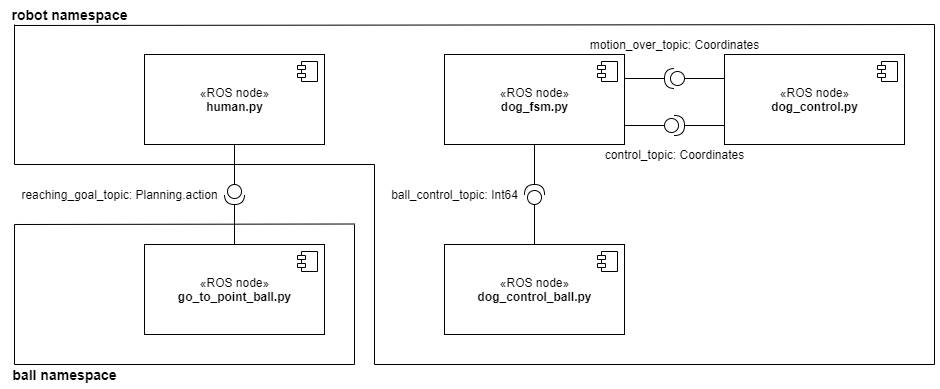

The diagram above was exported from draw.io. Its source (the exported page's mxGraphModel, read from the mxfile embedded in the PNG):
<mxGraphModel dx="1022" dy="475" grid="1" gridSize="10" guides="1" tooltips="1" connect="1" arrows="1" fold="1" page="1" pageScale="1.5" pageWidth="1169" pageHeight="826" background="none" math="0" shadow="0">
  <root>
    <mxCell id="0" style=";html=1;" />
    <mxCell id="1" style=";html=1;" parent="0" />
    <mxCell id="u4Q-Aoqh4xQkBzfOhJR--3" value="«ROS node»&lt;br&gt;&lt;b&gt;human.py&lt;/b&gt;" style="html=1;dropTarget=0;" parent="1" vertex="1">
      <mxGeometry x="170" y="100" width="180" height="90" as="geometry" />
    </mxCell>
    <mxCell id="u4Q-Aoqh4xQkBzfOhJR--4" value="" style="shape=module;jettyWidth=8;jettyHeight=4;" parent="u4Q-Aoqh4xQkBzfOhJR--3" vertex="1">
      <mxGeometry x="1" width="20" height="20" relative="1" as="geometry">
        <mxPoint x="-27" y="7" as="offset" />
      </mxGeometry>
    </mxCell>
    <mxCell id="u4Q-Aoqh4xQkBzfOhJR--7" value="«ROS node»&lt;br&gt;&lt;b&gt;dog_fsm.py&lt;/b&gt;" style="html=1;dropTarget=0;" parent="1" vertex="1">
      <mxGeometry x="470" y="100" width="180" height="90" as="geometry" />
    </mxCell>
    <mxCell id="u4Q-Aoqh4xQkBzfOhJR--8" value="" style="shape=module;jettyWidth=8;jettyHeight=4;" parent="u4Q-Aoqh4xQkBzfOhJR--7" vertex="1">
      <mxGeometry x="1" width="20" height="20" relative="1" as="geometry">
        <mxPoint x="-27" y="7" as="offset" />
      </mxGeometry>
    </mxCell>
    <mxCell id="u4Q-Aoqh4xQkBzfOhJR--9" value="«ROS node»&lt;br&gt;&lt;b&gt;dog_control.py&lt;/b&gt;" style="html=1;dropTarget=0;" parent="1" vertex="1">
      <mxGeometry x="750" y="100" width="180" height="90" as="geometry" />
    </mxCell>
    <mxCell id="u4Q-Aoqh4xQkBzfOhJR--10" value="" style="shape=module;jettyWidth=8;jettyHeight=4;" parent="u4Q-Aoqh4xQkBzfOhJR--9" vertex="1">
      <mxGeometry x="1" width="20" height="20" relative="1" as="geometry">
        <mxPoint x="-27" y="7" as="offset" />
      </mxGeometry>
    </mxCell>
    <mxCell id="u4Q-Aoqh4xQkBzfOhJR--17" value="" style="shape=providedRequiredInterface;html=1;verticalLabelPosition=bottom;direction=south;" parent="1" vertex="1">
      <mxGeometry x="250" y="230" width="20" height="20" as="geometry" />
    </mxCell>
    <mxCell id="u4Q-Aoqh4xQkBzfOhJR--20" value="" style="line;strokeWidth=1;fillColor=none;align=left;verticalAlign=middle;spacingTop=-1;spacingLeft=3;spacingRight=3;rotatable=0;labelPosition=right;points=[];portConstraint=eastwest;direction=south;" parent="1" vertex="1">
      <mxGeometry x="256" y="250" width="8" height="40" as="geometry" />
    </mxCell>
    <mxCell id="u4Q-Aoqh4xQkBzfOhJR--25" value="reaching_goal_topic: Planning.action" style="text;html=1;align=center;verticalAlign=middle;resizable=0;points=[];autosize=1;" parent="1" vertex="1">
      <mxGeometry x="40" y="230" width="210" height="20" as="geometry" />
    </mxCell>
    <mxCell id="u4Q-Aoqh4xQkBzfOhJR--26" value="control_topic: Coordinates" style="text;html=1;align=center;verticalAlign=middle;resizable=0;points=[];autosize=1;" parent="1" vertex="1">
      <mxGeometry x="625" y="190" width="150" height="20" as="geometry" />
    </mxCell>
    <mxCell id="2MGHzoBcjqpFpk-KikV4-4" value="motion_over_topic: Coordinates" style="text;html=1;align=center;verticalAlign=middle;resizable=0;points=[];autosize=1;" parent="1" vertex="1">
      <mxGeometry x="610" y="80" width="180" height="20" as="geometry" />
    </mxCell>
    <mxCell id="xkh4M2jthn0UpmuMeKKK-1" value="«ROS node»&lt;br&gt;&lt;b&gt;go_to_point_ball.py&lt;/b&gt;" style="html=1;dropTarget=0;" parent="1" vertex="1">
      <mxGeometry x="170" y="290" width="180" height="90" as="geometry" />
    </mxCell>
    <mxCell id="xkh4M2jthn0UpmuMeKKK-2" value="" style="shape=module;jettyWidth=8;jettyHeight=4;" parent="xkh4M2jthn0UpmuMeKKK-1" vertex="1">
      <mxGeometry x="1" width="20" height="20" relative="1" as="geometry">
        <mxPoint x="-27" y="7" as="offset" />
      </mxGeometry>
    </mxCell>
    <mxCell id="xkh4M2jthn0UpmuMeKKK-3" value="«ROS node»&lt;br&gt;&lt;b&gt;dog_control_ball.py&lt;/b&gt;" style="html=1;dropTarget=0;" parent="1" vertex="1">
      <mxGeometry x="470" y="290" width="180" height="90" as="geometry" />
    </mxCell>
    <mxCell id="xkh4M2jthn0UpmuMeKKK-4" value="" style="shape=module;jettyWidth=8;jettyHeight=4;" parent="xkh4M2jthn0UpmuMeKKK-3" vertex="1">
      <mxGeometry x="1" width="20" height="20" relative="1" as="geometry">
        <mxPoint x="-27" y="7" as="offset" />
      </mxGeometry>
    </mxCell>
    <mxCell id="xkh4M2jthn0UpmuMeKKK-6" value="" style="line;strokeWidth=1;fillColor=none;align=left;verticalAlign=middle;spacingTop=-1;spacingLeft=3;spacingRight=3;rotatable=0;labelPosition=right;points=[];portConstraint=eastwest;direction=south;" parent="1" vertex="1">
      <mxGeometry x="256" y="190" width="8" height="40" as="geometry" />
    </mxCell>
    <mxCell id="xkh4M2jthn0UpmuMeKKK-8" value="" style="shape=providedRequiredInterface;html=1;verticalLabelPosition=bottom;direction=north;" parent="1" vertex="1">
      <mxGeometry x="550" y="230" width="20" height="20" as="geometry" />
    </mxCell>
    <mxCell id="xkh4M2jthn0UpmuMeKKK-9" value="" style="line;strokeWidth=1;fillColor=none;align=left;verticalAlign=middle;spacingTop=-1;spacingLeft=3;spacingRight=3;rotatable=0;labelPosition=right;points=[];portConstraint=eastwest;direction=south;" parent="1" vertex="1">
      <mxGeometry x="556" y="250" width="8" height="40" as="geometry" />
    </mxCell>
    <mxCell id="xkh4M2jthn0UpmuMeKKK-10" value="" style="line;strokeWidth=1;fillColor=none;align=left;verticalAlign=middle;spacingTop=-1;spacingLeft=3;spacingRight=3;rotatable=0;labelPosition=right;points=[];portConstraint=eastwest;direction=south;" parent="1" vertex="1">
      <mxGeometry x="556" y="190" width="8" height="40" as="geometry" />
    </mxCell>
    <mxCell id="xkh4M2jthn0UpmuMeKKK-11" value="" style="line;strokeWidth=1;fillColor=none;align=left;verticalAlign=middle;spacingTop=-1;spacingLeft=3;spacingRight=3;rotatable=0;labelPosition=right;points=[];portConstraint=eastwest;direction=west;" parent="1" vertex="1">
      <mxGeometry x="650" y="120" width="40" height="8" as="geometry" />
    </mxCell>
    <mxCell id="xkh4M2jthn0UpmuMeKKK-12" value="" style="line;strokeWidth=1;fillColor=none;align=left;verticalAlign=middle;spacingTop=-1;spacingLeft=3;spacingRight=3;rotatable=0;labelPosition=right;points=[];portConstraint=eastwest;direction=west;" parent="1" vertex="1">
      <mxGeometry x="710" y="120" width="40" height="8" as="geometry" />
    </mxCell>
    <mxCell id="xkh4M2jthn0UpmuMeKKK-14" value="" style="shape=providedRequiredInterface;html=1;verticalLabelPosition=bottom;direction=east;" parent="1" vertex="1">
      <mxGeometry x="690" y="161" width="20" height="20" as="geometry" />
    </mxCell>
    <mxCell id="xkh4M2jthn0UpmuMeKKK-16" value="" style="line;strokeWidth=1;fillColor=none;align=left;verticalAlign=middle;spacingTop=-1;spacingLeft=3;spacingRight=3;rotatable=0;labelPosition=right;points=[];portConstraint=eastwest;direction=west;" parent="1" vertex="1">
      <mxGeometry x="650" y="167" width="40" height="8" as="geometry" />
    </mxCell>
    <mxCell id="xkh4M2jthn0UpmuMeKKK-17" value="" style="line;strokeWidth=1;fillColor=none;align=left;verticalAlign=middle;spacingTop=-1;spacingLeft=3;spacingRight=3;rotatable=0;labelPosition=right;points=[];portConstraint=eastwest;direction=west;" parent="1" vertex="1">
      <mxGeometry x="710" y="167" width="40" height="8" as="geometry" />
    </mxCell>
    <mxCell id="xkh4M2jthn0UpmuMeKKK-19" value="" style="shape=providedRequiredInterface;html=1;verticalLabelPosition=bottom;direction=west;" parent="1" vertex="1">
      <mxGeometry x="690" y="114" width="20" height="20" as="geometry" />
    </mxCell>
    <mxCell id="xkh4M2jthn0UpmuMeKKK-20" value="ball_control_topic: Int64" style="text;html=1;align=center;verticalAlign=middle;resizable=0;points=[];autosize=1;" parent="1" vertex="1">
      <mxGeometry x="410" y="230" width="140" height="20" as="geometry" />
    </mxCell>
    <mxCell id="xkh4M2jthn0UpmuMeKKK-23" value="" style="endArrow=none;html=1;" parent="1" edge="1">
      <mxGeometry width="50" height="50" relative="1" as="geometry">
        <mxPoint x="40" y="410" as="sourcePoint" />
        <mxPoint x="40" y="270" as="targetPoint" />
      </mxGeometry>
    </mxCell>
    <mxCell id="xkh4M2jthn0UpmuMeKKK-24" value="" style="endArrow=none;html=1;" parent="1" edge="1">
      <mxGeometry width="50" height="50" relative="1" as="geometry">
        <mxPoint x="380" y="410" as="sourcePoint" />
        <mxPoint x="380" y="270" as="targetPoint" />
      </mxGeometry>
    </mxCell>
    <mxCell id="xkh4M2jthn0UpmuMeKKK-25" value="" style="endArrow=none;html=1;" parent="1" edge="1">
      <mxGeometry width="50" height="50" relative="1" as="geometry">
        <mxPoint x="380" y="410" as="sourcePoint" />
        <mxPoint x="40" y="410" as="targetPoint" />
      </mxGeometry>
    </mxCell>
    <mxCell id="xkh4M2jthn0UpmuMeKKK-27" value="" style="endArrow=none;html=1;" parent="1" edge="1">
      <mxGeometry width="50" height="50" relative="1" as="geometry">
        <mxPoint x="960" y="410" as="sourcePoint" />
        <mxPoint x="400" y="410" as="targetPoint" />
      </mxGeometry>
    </mxCell>
    <mxCell id="xkh4M2jthn0UpmuMeKKK-28" value="" style="endArrow=none;html=1;" parent="1" edge="1">
      <mxGeometry width="50" height="50" relative="1" as="geometry">
        <mxPoint x="960" y="70" as="sourcePoint" />
        <mxPoint x="40" y="71" as="targetPoint" />
      </mxGeometry>
    </mxCell>
    <mxCell id="xkh4M2jthn0UpmuMeKKK-29" value="" style="endArrow=none;html=1;" parent="1" edge="1">
      <mxGeometry width="50" height="50" relative="1" as="geometry">
        <mxPoint x="400" y="410" as="sourcePoint" />
        <mxPoint x="400" y="210" as="targetPoint" />
      </mxGeometry>
    </mxCell>
    <mxCell id="xkh4M2jthn0UpmuMeKKK-30" value="" style="endArrow=none;html=1;" parent="1" edge="1">
      <mxGeometry width="50" height="50" relative="1" as="geometry">
        <mxPoint x="960" y="410" as="sourcePoint" />
        <mxPoint x="960" y="70" as="targetPoint" />
      </mxGeometry>
    </mxCell>
    <mxCell id="xkh4M2jthn0UpmuMeKKK-31" value="&lt;b&gt;&lt;font style=&quot;font-size: 14px&quot;&gt;ball namespace&lt;/font&gt;&lt;/b&gt;" style="text;html=1;align=center;verticalAlign=middle;resizable=0;points=[];autosize=1;" parent="1" vertex="1">
      <mxGeometry x="30" y="410" width="120" height="20" as="geometry" />
    </mxCell>
    <mxCell id="xkh4M2jthn0UpmuMeKKK-32" value="&lt;b&gt;&lt;font style=&quot;font-size: 14px&quot;&gt;robot namespace&lt;/font&gt;&lt;/b&gt;" style="text;html=1;align=center;verticalAlign=middle;resizable=0;points=[];autosize=1;" parent="1" vertex="1">
      <mxGeometry x="30" y="50" width="130" height="20" as="geometry" />
    </mxCell>
    <mxCell id="RiTTiyZLrof8wbDXmL2Q-5" value="" style="endArrow=none;html=1;" edge="1" parent="1">
      <mxGeometry width="50" height="50" relative="1" as="geometry">
        <mxPoint x="40" y="210" as="sourcePoint" />
        <mxPoint x="40" y="70" as="targetPoint" />
      </mxGeometry>
    </mxCell>
    <mxCell id="RiTTiyZLrof8wbDXmL2Q-6" value="" style="endArrow=none;html=1;" edge="1" parent="1">
      <mxGeometry width="50" height="50" relative="1" as="geometry">
        <mxPoint x="40" y="210" as="sourcePoint" />
        <mxPoint x="400" y="210" as="targetPoint" />
      </mxGeometry>
    </mxCell>
    <mxCell id="RiTTiyZLrof8wbDXmL2Q-7" value="" style="endArrow=none;html=1;" edge="1" parent="1">
      <mxGeometry width="50" height="50" relative="1" as="geometry">
        <mxPoint x="40" y="270" as="sourcePoint" />
        <mxPoint x="380" y="269.5" as="targetPoint" />
      </mxGeometry>
    </mxCell>
  </root>
</mxGraphModel>